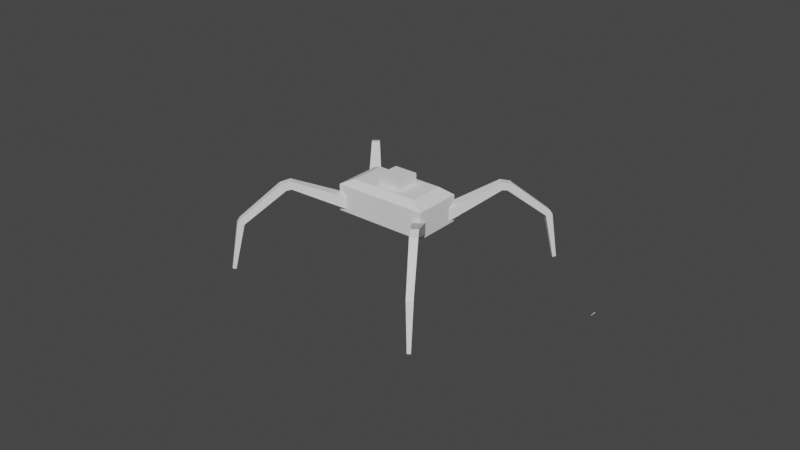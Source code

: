 # Source: ProceduralCreature.blend  (saved by Blender 3.4.6; exported with 4.5.12 LTS)
import bpy
from mathutils import Matrix  # noqa: F401  (used for matrix-valued properties, if any)

bpy.ops.wm.read_factory_settings(use_empty=True)
scene = bpy.context.scene
scene.name = 'Scene'

# ---- collections
col_collection = bpy.data.collections.new('Collection'); scene.collection.children.link(col_collection)

# ---- world
world_world = bpy.data.worlds.new('World'); scene.world = world_world
world_world.use_nodes = True; world_world.node_tree.nodes.clear()
_N = world_world.node_tree.nodes; _L = world_world.node_tree.links
n0 = _N.new('ShaderNodeOutputWorld'); n0.name = 'World Output'; n0.location = (300, 300)
n1 = _N.new('ShaderNodeBackground'); n1.name = 'Background'; n1.location = (10, 300)
n1.inputs[0].default_value = (0.05088, 0.05088, 0.05088, 1.0)
_L.new(n1.outputs[0], n0.inputs[0])
n0.is_active_output = True
world_world.color = (0.05088, 0.05088, 0.05088)
world_world.use_sun_shadow = False
world_world.sun_shadow_jitter_overblur = 0.0

# ---- meshes
me_cube_003 = bpy.data.meshes.new('Cube.003')
me_cube_003.from_pydata([(0.3048, -0.2028, -0.4101), (0.3048, -0.2028, -0.004577), (0.3048, 0.2028, -0.4101), (0.3048, 0.2028, -0.004577), (2.101, -0.1247, 0.4266), (2.101, -0.1247, 0.6759), (2.101, 0.1247, 0.4266), (2.101, 0.1247, 0.6759), (2.424, 0.1247, 0.5878), (2.267, 0.1247, 0.394), (2.267, -0.1247, 0.394), (2.424, -0.1247, 0.5878), (3.677, 0.1046, -0.4518), (3.546, 0.1046, -0.6145), (3.546, -0.1046, -0.6145), (3.677, -0.1046, -0.4518), (3.757, 0.1046, -0.5871), (3.552, 0.1046, -0.6259), (3.552, -0.1046, -0.6259), (3.757, -0.1046, -0.5871), (3.991, 0.05581, -2.086), (3.881, 0.05581, -2.107), (3.881, -0.05581, -2.107), (3.991, -0.05581, -2.086), (-2.423, 1.556, -0.436), (-2.423, 1.556, 0.4304), (-1.122, 2.468, -0.436), (-1.122, 2.468, 0.4304), (-0.6598, -0.9623, -0.436), (-0.6598, -0.9623, 0.4304), (0.6419, -0.05081, -0.436), (0.6419, -0.05081, 0.4304), (3.114, -4.784, -1.166), (2.942, -4.904, -1.166), (3.117, -4.789, -1.177), (2.946, -4.909, -1.177), (-2.012, 1.341, 0.6339), (-1.06, 2.008, 0.6339), (0.2306, 0.1648, 0.6339), (-0.7217, -0.502, 0.6339), (-0.7867, -0.5615, -0.4101), (-0.7867, -0.5615, -0.004577), (-0.4057, -0.7002, -0.4101), (-0.4057, -0.7002, -0.004577), (-1.328, -2.276, 0.4266), (-1.328, -2.276, 0.6759), (-1.093, -2.361, 0.4266), (-1.093, -2.361, 0.6759), (-1.204, -2.665, 0.5878), (-1.15, -2.518, 0.394), (-1.385, -2.433, 0.394), (-1.438, -2.58, 0.5878), (-1.651, -3.836, -0.4518), (-1.606, -3.712, -0.6145), (-1.803, -3.64, -0.6145), (-1.848, -3.764, -0.4518), (-1.679, -3.911, -0.5871), (-1.608, -3.718, -0.6259), (-1.805, -3.646, -0.6259), (-1.875, -3.839, -0.5871), (-1.804, -4.113, -2.086), (-1.767, -4.01, -2.107), (-1.872, -3.972, -2.107), (-1.909, -4.075, -2.086), (-2.057, 1.71, -0.4101), (-2.057, 1.71, -0.004577), (-2.092, 1.306, -0.4101), (-2.092, 1.306, -0.004577), (-3.852, 1.789, 0.4266), (-3.852, 1.789, 0.6759), (-3.874, 1.541, 0.4266), (-3.874, 1.541, 0.6759), (-4.197, 1.569, 0.5878), (-4.04, 1.555, 0.394), (-4.019, 1.804, 0.394), (-4.175, 1.817, 0.5878), (-5.443, 1.698, -0.4518), (-5.312, 1.687, -0.6145), (-5.294, 1.895, -0.6145), (-5.425, 1.907, -0.4518), (-5.523, 1.705, -0.5871), (-5.318, 1.687, -0.6259), (-5.3, 1.896, -0.6259), (-5.505, 1.914, -0.5871), (-5.751, 1.774, -2.086), (-5.642, 1.764, -2.107), (-5.632, 1.876, -2.107), (-5.741, 1.885, -2.086), (-1.004, 2.068, -0.4101), (-1.004, 2.068, -0.004577), (-1.396, 2.173, -0.4101), (-1.396, 2.173, -0.004577), (-0.6147, 3.823, 0.4266), (-0.6147, 3.823, 0.6759), (-0.8556, 3.888, 0.4266), (-0.8556, 3.888, 0.6759), (-0.7718, 4.2, 0.5878), (-0.8124, 4.049, 0.394), (-0.5715, 3.984, 0.394), (-0.5309, 4.136, 0.5878), (-0.4281, 5.405, -0.4518), (-0.4622, 5.278, -0.6145), (-0.2601, 5.224, -0.6145), (-0.226, 5.351, -0.4518), (-0.4074, 5.483, -0.5871), (-0.4606, 5.284, -0.6259), (-0.2585, 5.23, -0.6259), (-0.2053, 5.428, -0.5871), (-0.2999, 5.695, -2.086), (-0.3283, 5.589, -2.107), (-0.2204, 5.56, -2.107), (-0.1921, 5.666, -2.086), (-1.409, 0.8135, 0.1636), (-1.409, 0.8135, 0.9424), (-0.7706, 1.26, 0.1636), (-0.7706, 1.26, 0.9424), (-0.9619, 0.1756, 0.1636), (-0.9619, 0.1756, 0.9424), (-0.3239, 0.6222, 0.1636), (-0.3239, 0.6222, 0.9424)], [], [(0, 1, 3, 2), (2, 3, 7, 6), (7, 5, 11, 8), (4, 5, 1, 0), (2, 6, 4, 0), (7, 3, 1, 5), (8, 11, 15, 12), (6, 7, 8, 9), (5, 4, 10, 11), (4, 6, 9, 10), (15, 14, 18, 19), (9, 8, 12, 13), (11, 10, 14, 15), (10, 9, 13, 14), (16, 19, 23, 20), (12, 15, 19, 16), (13, 12, 16, 17), (21, 20, 23, 22), (17, 16, 20, 21), (19, 18, 22, 23), (18, 17, 21, 22), (24, 25, 27, 26), (26, 27, 31, 30), (30, 31, 29, 28), (28, 29, 25, 24), (26, 30, 28, 24), (29, 31, 38, 39), (33, 32, 34, 35), (38, 37, 36, 39), (27, 25, 36, 37), (25, 29, 39, 36), (31, 27, 37, 38), (40, 41, 43, 42), (42, 43, 47, 46), (47, 45, 51, 48), (44, 45, 41, 40), (42, 46, 44, 40), (47, 43, 41, 45), (48, 51, 55, 52), (46, 47, 48, 49), (45, 44, 50, 51), (44, 46, 49, 50), (55, 54, 58, 59), (49, 48, 52, 53), (51, 50, 54, 55), (50, 49, 53, 54), (56, 59, 63, 60), (52, 55, 59, 56), (53, 52, 56, 57), (61, 60, 63, 62), (57, 56, 60, 61), (59, 58, 62, 63), (58, 57, 61, 62), (64, 65, 67, 66), (66, 67, 71, 70), (71, 69, 75, 72), (68, 69, 65, 64), (66, 70, 68, 64), (71, 67, 65, 69), (72, 75, 79, 76), (70, 71, 72, 73), (69, 68, 74, 75), (68, 70, 73, 74), (79, 78, 82, 83), (73, 72, 76, 77), (75, 74, 78, 79), (74, 73, 77, 78), (80, 83, 87, 84), (76, 79, 83, 80), (77, 76, 80, 81), (85, 84, 87, 86), (81, 80, 84, 85), (83, 82, 86, 87), (82, 81, 85, 86), (88, 89, 91, 90), (90, 91, 95, 94), (95, 93, 99, 96), (92, 93, 89, 88), (90, 94, 92, 88), (95, 91, 89, 93), (96, 99, 103, 100), (94, 95, 96, 97), (93, 92, 98, 99), (92, 94, 97, 98), (103, 102, 106, 107), (97, 96, 100, 101), (99, 98, 102, 103), (98, 97, 101, 102), (104, 107, 111, 108), (100, 103, 107, 104), (101, 100, 104, 105), (109, 108, 111, 110), (105, 104, 108, 109), (107, 106, 110, 111), (106, 105, 109, 110), (112, 113, 115, 114), (114, 115, 119, 118), (118, 119, 117, 116), (116, 117, 113, 112), (114, 118, 116, 112), (119, 115, 113, 117)])
_uv = me_cube_003.uv_layers.new(name='UVMap')
_uv.uv.foreach_set('vector', [0.375, 0.0, 0.625, 0.0, 0.625, 0.25, 0.375, 0.25, 0.375, 0.25, 0.625, 0.25, 0.625, 0.5, 0.375, 0.5, 0.625, 0.5, 0.625, 0.75, 0.625, 0.75, 0.625, 0.5, 0.375, 0.75, 0.625, 0.75, 0.625, 1.0, 0.375, 1.0, 0.125, 0.5, 0.375, 0.5, 0.375, 0.75, 0.125, 0.75, 0.625, 0.5, 0.875, 0.5, 0.875, 0.75, 0.625, 0.75, 0.625, 0.5, 0.625, 0.75, 0.625, 0.75, 0.625, 0.5, 0.375, 0.5, 0.625, 0.5, 0.625, 0.5, 0.375, 0.5, 0.625, 0.75, 0.375, 0.75, 0.375, 0.75, 0.625, 0.75, 0.375, 0.75, 0.375, 0.5, 0.375, 0.5, 0.375, 0.75, 0.625, 0.75, 0.375, 0.75, 0.375, 0.75, 0.625, 0.75, 0.375, 0.5, 0.625, 0.5, 0.625, 0.5, 0.375, 0.5, 0.625, 0.75, 0.375, 0.75, 0.375, 0.75, 0.625, 0.75, 0.375, 0.75, 0.375, 0.5, 0.375, 0.5, 0.375, 0.75, 0.625, 0.5, 0.625, 0.75, 0.625, 0.75, 0.625, 0.5, 0.625, 0.5, 0.625, 0.75, 0.625, 0.75, 0.625, 0.5, 0.375, 0.5, 0.625, 0.5, 0.625, 0.5, 0.375, 0.5, 0.375, 0.5, 0.625, 0.5, 0.625, 0.75, 0.375, 0.75, 0.375, 0.5, 0.625, 0.5, 0.625, 0.5, 0.375, 0.5, 0.625, 0.75, 0.375, 0.75, 0.375, 0.75, 0.625, 0.75, 0.375, 0.75, 0.375, 0.5, 0.375, 0.5, 0.375, 0.75, 0.375, 0.0, 0.625, 0.0, 0.625, 0.25, 0.375, 0.25, 0.375, 0.25, 0.625, 0.25, 0.625, 0.5, 0.375, 0.5, 0.375, 0.5, 0.625, 0.5, 0.625, 0.75, 0.375, 0.75, 0.375, 0.75, 0.625, 0.75, 0.625, 1.0, 0.375, 1.0, 0.125, 0.5, 0.375, 0.5, 0.375, 0.75, 0.125, 0.75, 0.625, 0.75, 0.625, 0.5, 0.625, 0.5, 0.625, 0.75, 0.375, 0.75, 0.375, 0.5, 0.375, 0.5, 0.375, 0.75, 0.625, 0.5, 0.875, 0.5, 0.875, 0.75, 0.625, 0.75, 0.625, 0.25, 0.625, 0.0, 0.625, 0.0, 0.625, 0.25, 0.625, 1.0, 0.625, 0.75, 0.625, 0.75, 0.625, 1.0, 0.625, 0.5, 0.625, 0.25, 0.625, 0.25, 0.625, 0.5, 0.375, 0.0, 0.625, 0.0, 0.625, 0.25, 0.375, 0.25, 0.375, 0.25, 0.625, 0.25, 0.625, 0.5, 0.375, 0.5, 0.625, 0.5, 0.625, 0.75, 0.625, 0.75, 0.625, 0.5, 0.375, 0.75, 0.625, 0.75, 0.625, 1.0, 0.375, 1.0, 0.125, 0.5, 0.375, 0.5, 0.375, 0.75, 0.125, 0.75, 0.625, 0.5, 0.875, 0.5, 0.875, 0.75, 0.625, 0.75, 0.625, 0.5, 0.625, 0.75, 0.625, 0.75, 0.625, 0.5, 0.375, 0.5, 0.625, 0.5, 0.625, 0.5, 0.375, 0.5, 0.625, 0.75, 0.375, 0.75, 0.375, 0.75, 0.625, 0.75, 0.375, 0.75, 0.375, 0.5, 0.375, 0.5, 0.375, 0.75, 0.625, 0.75, 0.375, 0.75, 0.375, 0.75, 0.625, 0.75, 0.375, 0.5, 0.625, 0.5, 0.625, 0.5, 0.375, 0.5, 0.625, 0.75, 0.375, 0.75, 0.375, 0.75, 0.625, 0.75, 0.375, 0.75, 0.375, 0.5, 0.375, 0.5, 0.375, 0.75, 0.625, 0.5, 0.625, 0.75, 0.625, 0.75, 0.625, 0.5, 0.625, 0.5, 0.625, 0.75, 0.625, 0.75, 0.625, 0.5, 0.375, 0.5, 0.625, 0.5, 0.625, 0.5, 0.375, 0.5, 0.375, 0.5, 0.625, 0.5, 0.625, 0.75, 0.375, 0.75, 0.375, 0.5, 0.625, 0.5, 0.625, 0.5, 0.375, 0.5, 0.625, 0.75, 0.375, 0.75, 0.375, 0.75, 0.625, 0.75, 0.375, 0.75, 0.375, 0.5, 0.375, 0.5, 0.375, 0.75, 0.375, 0.0, 0.625, 0.0, 0.625, 0.25, 0.375, 0.25, 0.375, 0.25, 0.625, 0.25, 0.625, 0.5, 0.375, 0.5, 0.625, 0.5, 0.625, 0.75, 0.625, 0.75, 0.625, 0.5, 0.375, 0.75, 0.625, 0.75, 0.625, 1.0, 0.375, 1.0, 0.125, 0.5, 0.375, 0.5, 0.375, 0.75, 0.125, 0.75, 0.625, 0.5, 0.875, 0.5, 0.875, 0.75, 0.625, 0.75, 0.625, 0.5, 0.625, 0.75, 0.625, 0.75, 0.625, 0.5, 0.375, 0.5, 0.625, 0.5, 0.625, 0.5, 0.375, 0.5, 0.625, 0.75, 0.375, 0.75, 0.375, 0.75, 0.625, 0.75, 0.375, 0.75, 0.375, 0.5, 0.375, 0.5, 0.375, 0.75, 0.625, 0.75, 0.375, 0.75, 0.375, 0.75, 0.625, 0.75, 0.375, 0.5, 0.625, 0.5, 0.625, 0.5, 0.375, 0.5, 0.625, 0.75, 0.375, 0.75, 0.375, 0.75, 0.625, 0.75, 0.375, 0.75, 0.375, 0.5, 0.375, 0.5, 0.375, 0.75, 0.625, 0.5, 0.625, 0.75, 0.625, 0.75, 0.625, 0.5, 0.625, 0.5, 0.625, 0.75, 0.625, 0.75, 0.625, 0.5, 0.375, 0.5, 0.625, 0.5, 0.625, 0.5, 0.375, 0.5, 0.375, 0.5, 0.625, 0.5, 0.625, 0.75, 0.375, 0.75, 0.375, 0.5, 0.625, 0.5, 0.625, 0.5, 0.375, 0.5, 0.625, 0.75, 0.375, 0.75, 0.375, 0.75, 0.625, 0.75, 0.375, 0.75, 0.375, 0.5, 0.375, 0.5, 0.375, 0.75, 0.375, 0.0, 0.625, 0.0, 0.625, 0.25, 0.375, 0.25, 0.375, 0.25, 0.625, 0.25, 0.625, 0.5, 0.375, 0.5, 0.625, 0.5, 0.625, 0.75, 0.625, 0.75, 0.625, 0.5, 0.375, 0.75, 0.625, 0.75, 0.625, 1.0, 0.375, 1.0, 0.125, 0.5, 0.375, 0.5, 0.375, 0.75, 0.125, 0.75, 0.625, 0.5, 0.875, 0.5, 0.875, 0.75, 0.625, 0.75, 0.625, 0.5, 0.625, 0.75, 0.625, 0.75, 0.625, 0.5, 0.375, 0.5, 0.625, 0.5, 0.625, 0.5, 0.375, 0.5, 0.625, 0.75, 0.375, 0.75, 0.375, 0.75, 0.625, 0.75, 0.375, 0.75, 0.375, 0.5, 0.375, 0.5, 0.375, 0.75, 0.625, 0.75, 0.375, 0.75, 0.375, 0.75, 0.625, 0.75, 0.375, 0.5, 0.625, 0.5, 0.625, 0.5, 0.375, 0.5, 0.625, 0.75, 0.375, 0.75, 0.375, 0.75, 0.625, 0.75, 0.375, 0.75, 0.375, 0.5, 0.375, 0.5, 0.375, 0.75, 0.625, 0.5, 0.625, 0.75, 0.625, 0.75, 0.625, 0.5, 0.625, 0.5, 0.625, 0.75, 0.625, 0.75, 0.625, 0.5, 0.375, 0.5, 0.625, 0.5, 0.625, 0.5, 0.375, 0.5, 0.375, 0.5, 0.625, 0.5, 0.625, 0.75, 0.375, 0.75, 0.375, 0.5, 0.625, 0.5, 0.625, 0.5, 0.375, 0.5, 0.625, 0.75, 0.375, 0.75, 0.375, 0.75, 0.625, 0.75, 0.375, 0.75, 0.375, 0.5, 0.375, 0.5, 0.375, 0.75, 0.375, 0.0, 0.625, 0.0, 0.625, 0.25, 0.375, 0.25, 0.375, 0.25, 0.625, 0.25, 0.625, 0.5, 0.375, 0.5, 0.375, 0.5, 0.625, 0.5, 0.625, 0.75, 0.375, 0.75, 0.375, 0.75, 0.625, 0.75, 0.625, 1.0, 0.375, 1.0, 0.125, 0.5, 0.375, 0.5, 0.375, 0.75, 0.125, 0.75, 0.625, 0.5, 0.875, 0.5, 0.875, 0.75, 0.625, 0.75])
me_cube_003.update()
arm_armature = bpy.data.armatures.new('Armature')  # bones are not reproduced

# ---- objects
ob_creature = bpy.data.objects.new('Creature', me_cube_003)
ob_armature = bpy.data.objects.new('Armature', arm_armature)

# ---- transforms, parenting, visibility, modifiers, constraints
ob_creature.parent = ob_armature
ob_creature.matrix_parent_inverse = Matrix(((1.0, -0.0, 0.0, -0.0), (-0.0, 1.0, -0.0, 0.0), (0.0, -0.0, 1.0, 0.3365), (-0.0, 0.0, -0.0, 1.0)))
ob_creature.location = (1.0, 0.2978, 0.0)
ob_creature.rotation_euler = (0.0, -0.0, 0.9599)
_vg = ob_creature.vertex_groups.new(name='Bone')
_vg.add([112, 113, 114, 115, 116, 117, 118, 119], 1.0, 'REPLACE')
_vg = ob_creature.vertex_groups.new(name='Bone.001')
for _i, _w in zip([24, 25, 26, 27, 28, 29, 30, 31, 36, 37, 38, 39, 88, 89, 90, 91], [0.2885, 0.2164, 0.5106, 0.6725, 0.08511, 0.03806, 0.1088, 0.06006, 0.1557, 0.719, 0.08132, 0.02404, 0.9623, 0.9489, 0.8488, 0.2771]): _vg.add([_i], _w, 'REPLACE')
_vg = ob_creature.vertex_groups.new(name='Bone.008')
for _i, _w in zip([88, 89, 90, 91, 92, 93, 94, 95, 97, 98, 99], [0.02541, 0.05094, 0.1512, 0.7223, 0.9744, 0.9634, 0.9703, 0.9798, 0.04377, 0.03651, 0.0002749]): _vg.add([_i], _w, 'REPLACE')
_vg = ob_creature.vertex_groups.new(name='Bone.010')
for _i, _w in zip([93, 94, 95, 96, 97, 98, 99, 100, 101, 102, 103, 104, 105, 106, 107], [0.02708, 0.0007673, 0.00466, 0.9761, 0.9516, 0.9539, 0.9741, 0.952, 0.6626, 0.2162, 0.9004, 0.0505, 0.2465, 0.1167, 0.04713]): _vg.add([_i], _w, 'REPLACE')
_vg = ob_creature.vertex_groups.new(name='Bone.016')
for _i, _w in zip([100, 101, 102, 103, 104, 105, 106, 107, 108, 109, 110, 111], [0.0458, 0.3373, 0.7836, 0.09949, 0.9495, 0.7535, 0.8832, 0.9514, 0.9998, 0.9993, 0.9995, 0.9998]): _vg.add([_i], _w, 'REPLACE')
_vg = ob_creature.vertex_groups.new(name='Bone.002')
for _i, _w in zip([24, 25, 26, 27, 28, 29, 30, 31, 36, 37, 38, 39, 64, 65, 66, 67], [0.5159, 0.6786, 0.293, 0.221, 0.1106, 0.06159, 0.08632, 0.03899, 0.7252, 0.16, 0.02479, 0.0831, 0.4003, 0.9109, 0.9201, 0.9675]): _vg.add([_i], _w, 'REPLACE')
_vg = ob_creature.vertex_groups.new(name='Bone.007')
for _i, _w in zip([64, 65, 66, 67, 68, 69, 70, 71, 72, 73, 74, 75], [0.5996, 0.08877, 0.07991, 0.01411, 0.9747, 0.9596, 0.9678, 0.9699, 0.001161, 0.03859, 0.02819, 0.003557]): _vg.add([_i], _w, 'REPLACE')
_vg = ob_creature.vertex_groups.new(name='Bone.012')
for _i, _w in zip([69, 70, 71, 72, 73, 74, 75, 76, 77, 78, 79, 80, 81, 82, 83], [0.03173, 0.003592, 0.00933, 0.974, 0.9548, 0.9601, 0.9727, 0.9391, 0.8155, 0.7888, 0.9342, 0.07948, 0.2553, 0.2645, 0.08444]): _vg.add([_i], _w, 'REPLACE')
_vg = ob_creature.vertex_groups.new(name='Bone.013')
for _i, _w in zip([76, 77, 78, 79, 80, 81, 82, 83, 84, 85, 86, 87], [0.06074, 0.1844, 0.2111, 0.06566, 0.9205, 0.7447, 0.7354, 0.9155, 0.9997, 0.9993, 0.9993, 0.9997]): _vg.add([_i], _w, 'REPLACE')
_vg = ob_creature.vertex_groups.new(name='Bone.003')
for _i, _w in zip([24, 25, 26, 27, 28, 29, 30, 31, 36, 37, 38, 39, 40, 41, 42, 43], [0.1092, 0.06034, 0.08552, 0.03879, 0.512, 0.6743, 0.2893, 0.2169, 0.08164, 0.02475, 0.1561, 0.7209, 0.9582, 0.9419, 0.8476, 0.2397]): _vg.add([_i], _w, 'REPLACE')
_vg = ob_creature.vertex_groups.new(name='Bone.006')
for _i, _w in zip([40, 41, 42, 43, 44, 45, 46, 47, 49, 50, 51], [0.03359, 0.05793, 0.1524, 0.7598, 0.9744, 0.9625, 0.9702, 0.9795, 0.04405, 0.03081, 0.0002785]): _vg.add([_i], _w, 'REPLACE')
_vg = ob_creature.vertex_groups.new(name='Bone.011')
for _i, _w in zip([45, 46, 47, 48, 49, 50, 51, 52, 53, 54, 55, 56, 57, 58, 59], [0.02935, 0.001171, 0.006635, 0.975, 0.9518, 0.9585, 0.9746, 0.9545, 0.7236, 0.7031, 0.9629, 0.06172, 0.3582, 0.3296, 0.04654]): _vg.add([_i], _w, 'REPLACE')
_vg = ob_creature.vertex_groups.new(name='Bone.014')
for _i, _w in zip([52, 53, 54, 55, 56, 57, 58, 59, 60, 61, 62, 63], [0.04082, 0.2762, 0.2967, 0.02414, 0.9383, 0.6417, 0.6703, 0.9517, 0.9997, 0.9989, 0.9989, 0.9997]): _vg.add([_i], _w, 'REPLACE')
_vg = ob_creature.vertex_groups.new(name='Bone.004')
for _i, _w in zip([0, 1, 2, 3, 24, 25, 26, 27, 28, 29, 30, 31, 36, 37, 38, 39], [0.9991, 0.984, 0.9993, 0.9835, 0.08642, 0.03921, 0.1109, 0.06208, 0.2924, 0.2201, 0.5156, 0.6785, 0.02486, 0.08364, 0.7252, 0.159]): _vg.add([_i], _w, 'REPLACE')
_vg = ob_creature.vertex_groups.new(name='Bone.005')
for _i, _w in zip([4, 5, 6, 7, 9, 10], [0.9764, 0.9634, 0.9665, 0.973, 0.04683, 0.03382]): _vg.add([_i], _w, 'REPLACE')
_vg = ob_creature.vertex_groups.new(name='Bone.009')
for _i, _w in zip([5, 6, 7, 8, 9, 10, 11, 12, 13, 14, 15, 16, 17, 18, 19], [0.02448, 0.004717, 0.004671, 0.9749, 0.9479, 0.9548, 0.9747, 0.8732, 0.09456, 0.08523, 0.9123, 0.03409, 0.03338, 0.01341, 0.01575]): _vg.add([_i], _w, 'REPLACE')
_vg = ob_creature.vertex_groups.new(name='Bone.015')
for _i, _w in zip([12, 13, 14, 15, 16, 17, 18, 19, 20, 21, 22, 23], [0.1267, 0.9053, 0.9146, 0.08758, 0.9579, 0.9582, 0.9682, 0.9671, 0.9999, 0.9998, 0.9999, 0.9999]): _vg.add([_i], _w, 'REPLACE')
_m = ob_creature.modifiers.new('Armature', 'ARMATURE')
_m.object = ob_armature
ob_armature.location = (0.0, 0.0, -0.3365)
ob_armature.show_in_front = True

# ---- collection membership
col_collection.objects.link(ob_creature)
col_collection.objects.link(ob_armature)

# ---- scene / render settings (as saved in the file)
scene.frame_start = 1; scene.frame_end = 250; scene.frame_set(1)
scene.render.engine = 'BLENDER_EEVEE_NEXT'
scene.cycles.sampling_pattern = 'TABULATED_SOBOL'
scene.cycles.use_light_tree = False
scene.view_settings.view_transform = 'Filmic'
bpy.context.view_layer.update()

# ---- added for rendering (the .blend has no active camera and no usable light): camera, sun
cam_auto = bpy.data.cameras.new('AutoCamera')
cam_auto.lens = 50.0
cam_auto.sensor_width = 36.0
cam_auto.clip_end = 1000.0
ob_auto_camera = bpy.data.objects.new('AutoCamera', cam_auto)
scene.collection.objects.link(ob_auto_camera)
ob_auto_camera.location = (18.9248, -22.6999, 14.4192)
ob_auto_camera.rotation_euler = (1.09748, -7.21219e-08, 0.694738)
scene.camera = ob_auto_camera
light_auto_sun = bpy.data.lights.new('AutoSun', 'SUN')
light_auto_sun.energy = 3.0
light_auto_sun.angle = 0.0523599
ob_auto_sun = bpy.data.objects.new('AutoSun', light_auto_sun)
scene.collection.objects.link(ob_auto_sun)
ob_auto_sun.rotation_euler = (0.872665, 0.174533, 0.523599)
bpy.context.view_layer.update()

